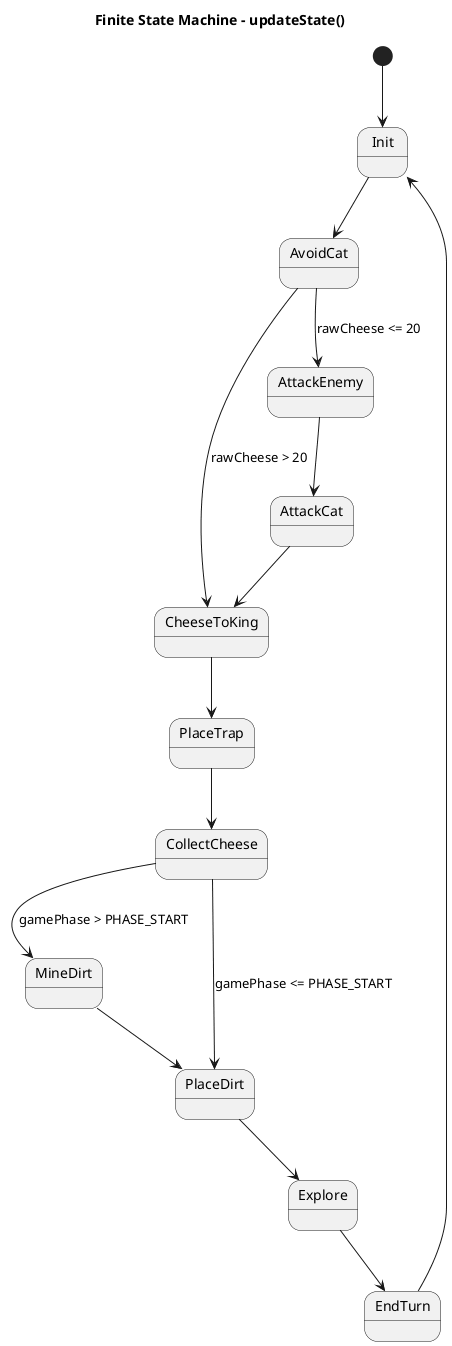

The diagram above was rendered by PlantUML. Its source (embedded in the PNG):
@startuml
title Finite State Machine - updateState()

[*] --> Init

Init --> AvoidCat

AvoidCat --> CheeseToKing : rawCheese > 20
AvoidCat --> AttackEnemy : rawCheese <= 20

AttackEnemy --> AttackCat
AttackCat --> CheeseToKing

CheeseToKing --> PlaceTrap
PlaceTrap --> CollectCheese

CollectCheese --> MineDirt : gamePhase > PHASE_START
CollectCheese --> PlaceDirt : gamePhase <= PHASE_START

MineDirt --> PlaceDirt
PlaceDirt --> Explore

Explore --> EndTurn
EndTurn --> Init

@enduml